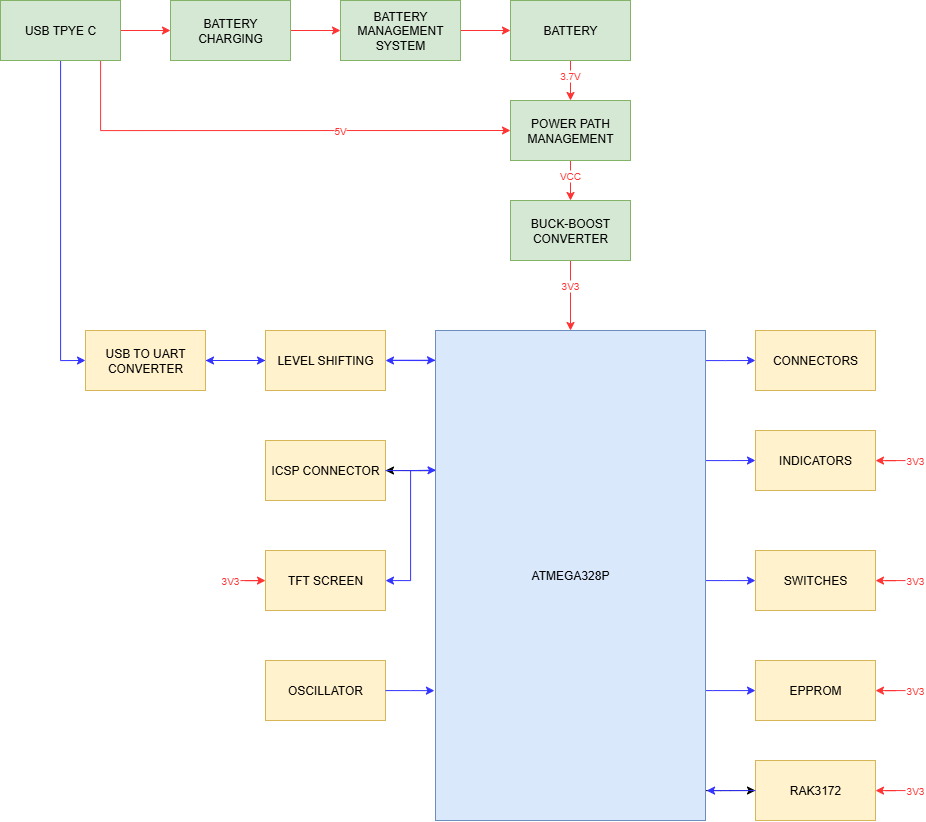

The diagram above was exported from draw.io. Its source (the exported page's mxGraphModel, read from the mxfile embedded in the PNG):
<mxGraphModel dx="1895" dy="1153" grid="1" gridSize="5" guides="1" tooltips="1" connect="1" arrows="1" fold="1" page="1" pageScale="1" pageWidth="850" pageHeight="1100" math="0" shadow="0">
  <root>
    <mxCell id="0" />
    <mxCell id="1" parent="0" />
    <mxCell id="qb6A5P9w_dV11tj2BeEv-18" value="" style="edgeStyle=orthogonalEdgeStyle;rounded=0;orthogonalLoop=1;jettySize=auto;html=1;strokeColor=#FF3333;" parent="1" source="qb6A5P9w_dV11tj2BeEv-2" target="qb6A5P9w_dV11tj2BeEv-3" edge="1">
      <mxGeometry relative="1" as="geometry" />
    </mxCell>
    <mxCell id="qb6A5P9w_dV11tj2BeEv-25" style="edgeStyle=orthogonalEdgeStyle;rounded=0;orthogonalLoop=1;jettySize=auto;html=1;entryX=0;entryY=0.5;entryDx=0;entryDy=0;strokeColor=#3333FF;" parent="1" source="qb6A5P9w_dV11tj2BeEv-2" target="qb6A5P9w_dV11tj2BeEv-9" edge="1">
      <mxGeometry relative="1" as="geometry">
        <Array as="points">
          <mxPoint x="80" y="380" />
        </Array>
      </mxGeometry>
    </mxCell>
    <mxCell id="qb6A5P9w_dV11tj2BeEv-31" style="edgeStyle=orthogonalEdgeStyle;rounded=0;orthogonalLoop=1;jettySize=auto;html=1;entryX=0;entryY=0.5;entryDx=0;entryDy=0;fillColor=#60a917;strokeColor=#FF3333;" parent="1" source="qb6A5P9w_dV11tj2BeEv-2" target="qb6A5P9w_dV11tj2BeEv-6" edge="1">
      <mxGeometry relative="1" as="geometry">
        <Array as="points">
          <mxPoint x="120" y="150" />
        </Array>
      </mxGeometry>
    </mxCell>
    <mxCell id="qb6A5P9w_dV11tj2BeEv-2" value="USB TPYE C" style="rounded=0;whiteSpace=wrap;html=1;fillColor=#d5e8d4;strokeColor=#82b366;" parent="1" vertex="1">
      <mxGeometry x="20" y="20" width="120" height="60" as="geometry" />
    </mxCell>
    <mxCell id="qb6A5P9w_dV11tj2BeEv-19" value="" style="edgeStyle=orthogonalEdgeStyle;rounded=0;orthogonalLoop=1;jettySize=auto;html=1;strokeColor=#FF3333;" parent="1" source="qb6A5P9w_dV11tj2BeEv-3" target="qb6A5P9w_dV11tj2BeEv-4" edge="1">
      <mxGeometry relative="1" as="geometry" />
    </mxCell>
    <mxCell id="qb6A5P9w_dV11tj2BeEv-3" value="BATTERY CHARGING" style="rounded=0;whiteSpace=wrap;html=1;fillColor=#d5e8d4;strokeColor=#82b366;" parent="1" vertex="1">
      <mxGeometry x="190" y="20" width="120" height="60" as="geometry" />
    </mxCell>
    <mxCell id="qb6A5P9w_dV11tj2BeEv-20" value="" style="edgeStyle=orthogonalEdgeStyle;rounded=0;orthogonalLoop=1;jettySize=auto;html=1;strokeColor=#FF3333;" parent="1" source="qb6A5P9w_dV11tj2BeEv-4" target="qb6A5P9w_dV11tj2BeEv-5" edge="1">
      <mxGeometry relative="1" as="geometry" />
    </mxCell>
    <mxCell id="qb6A5P9w_dV11tj2BeEv-4" value="BATTERY MANAGEMENT SYSTEM" style="rounded=0;whiteSpace=wrap;html=1;fillColor=#d5e8d4;strokeColor=#82b366;" parent="1" vertex="1">
      <mxGeometry x="360" y="20" width="120" height="60" as="geometry" />
    </mxCell>
    <mxCell id="qb6A5P9w_dV11tj2BeEv-21" value="" style="edgeStyle=orthogonalEdgeStyle;rounded=0;orthogonalLoop=1;jettySize=auto;html=1;jumpStyle=none;flowAnimation=0;strokeColor=#FF3333;" parent="1" source="qb6A5P9w_dV11tj2BeEv-5" target="qb6A5P9w_dV11tj2BeEv-6" edge="1">
      <mxGeometry relative="1" as="geometry" />
    </mxCell>
    <mxCell id="qb6A5P9w_dV11tj2BeEv-5" value="BATTERY" style="rounded=0;whiteSpace=wrap;html=1;fillColor=#d5e8d4;strokeColor=#82b366;" parent="1" vertex="1">
      <mxGeometry x="530" y="20" width="120" height="60" as="geometry" />
    </mxCell>
    <mxCell id="qb6A5P9w_dV11tj2BeEv-22" value="" style="edgeStyle=orthogonalEdgeStyle;rounded=0;orthogonalLoop=1;jettySize=auto;html=1;strokeColor=#FF3333;" parent="1" source="qb6A5P9w_dV11tj2BeEv-6" target="qb6A5P9w_dV11tj2BeEv-7" edge="1">
      <mxGeometry relative="1" as="geometry" />
    </mxCell>
    <mxCell id="qb6A5P9w_dV11tj2BeEv-6" value="POWER PATH MANAGEMENT" style="rounded=0;whiteSpace=wrap;html=1;fillColor=#d5e8d4;strokeColor=#82b366;" parent="1" vertex="1">
      <mxGeometry x="530" y="120" width="120" height="60" as="geometry" />
    </mxCell>
    <mxCell id="qb6A5P9w_dV11tj2BeEv-24" value="" style="edgeStyle=orthogonalEdgeStyle;rounded=0;orthogonalLoop=1;jettySize=auto;html=1;strokeColor=#FF3333;" parent="1" source="qb6A5P9w_dV11tj2BeEv-7" target="qb6A5P9w_dV11tj2BeEv-8" edge="1">
      <mxGeometry relative="1" as="geometry" />
    </mxCell>
    <mxCell id="qb6A5P9w_dV11tj2BeEv-7" value="BUCK-BOOST CONVERTER" style="rounded=0;whiteSpace=wrap;html=1;fillColor=#d5e8d4;strokeColor=#82b366;" parent="1" vertex="1">
      <mxGeometry x="530" y="220" width="120" height="60" as="geometry" />
    </mxCell>
    <mxCell id="qb6A5P9w_dV11tj2BeEv-37" style="edgeStyle=orthogonalEdgeStyle;rounded=0;orthogonalLoop=1;jettySize=auto;html=1;entryX=1;entryY=0.5;entryDx=0;entryDy=0;" parent="1" source="qb6A5P9w_dV11tj2BeEv-8" target="qb6A5P9w_dV11tj2BeEv-10" edge="1">
      <mxGeometry relative="1" as="geometry">
        <Array as="points">
          <mxPoint x="440" y="490" />
          <mxPoint x="440" y="490" />
        </Array>
      </mxGeometry>
    </mxCell>
    <mxCell id="qb6A5P9w_dV11tj2BeEv-39" style="edgeStyle=orthogonalEdgeStyle;rounded=0;orthogonalLoop=1;jettySize=auto;html=1;strokeColor=#3333FF;" parent="1" source="qb6A5P9w_dV11tj2BeEv-8" target="qb6A5P9w_dV11tj2BeEv-11" edge="1">
      <mxGeometry relative="1" as="geometry">
        <Array as="points">
          <mxPoint x="430" y="490" />
          <mxPoint x="430" y="600" />
        </Array>
      </mxGeometry>
    </mxCell>
    <mxCell id="qb6A5P9w_dV11tj2BeEv-43" style="edgeStyle=orthogonalEdgeStyle;rounded=0;orthogonalLoop=1;jettySize=auto;html=1;entryX=0;entryY=0.5;entryDx=0;entryDy=0;" parent="1" source="qb6A5P9w_dV11tj2BeEv-8" target="qb6A5P9w_dV11tj2BeEv-17" edge="1">
      <mxGeometry relative="1" as="geometry">
        <Array as="points">
          <mxPoint x="740" y="810" />
          <mxPoint x="740" y="810" />
        </Array>
      </mxGeometry>
    </mxCell>
    <mxCell id="qb6A5P9w_dV11tj2BeEv-45" style="edgeStyle=orthogonalEdgeStyle;rounded=0;orthogonalLoop=1;jettySize=auto;html=1;strokeColor=#3333FF;" parent="1" source="qb6A5P9w_dV11tj2BeEv-8" target="qb6A5P9w_dV11tj2BeEv-16" edge="1">
      <mxGeometry relative="1" as="geometry">
        <Array as="points">
          <mxPoint x="732" y="710" />
          <mxPoint x="732" y="710" />
        </Array>
      </mxGeometry>
    </mxCell>
    <mxCell id="qb6A5P9w_dV11tj2BeEv-46" value="" style="edgeStyle=orthogonalEdgeStyle;rounded=0;orthogonalLoop=1;jettySize=auto;html=1;strokeColor=#3333FF;" parent="1" source="qb6A5P9w_dV11tj2BeEv-8" target="qb6A5P9w_dV11tj2BeEv-15" edge="1">
      <mxGeometry relative="1" as="geometry">
        <Array as="points">
          <mxPoint x="744" y="600" />
          <mxPoint x="744" y="600" />
        </Array>
      </mxGeometry>
    </mxCell>
    <mxCell id="qb6A5P9w_dV11tj2BeEv-47" style="edgeStyle=orthogonalEdgeStyle;rounded=0;orthogonalLoop=1;jettySize=auto;html=1;entryX=0;entryY=0.5;entryDx=0;entryDy=0;strokeColor=#3333FF;" parent="1" source="qb6A5P9w_dV11tj2BeEv-8" target="qb6A5P9w_dV11tj2BeEv-14" edge="1">
      <mxGeometry relative="1" as="geometry">
        <Array as="points">
          <mxPoint x="750" y="480" />
          <mxPoint x="750" y="480" />
        </Array>
      </mxGeometry>
    </mxCell>
    <mxCell id="qb6A5P9w_dV11tj2BeEv-48" style="edgeStyle=orthogonalEdgeStyle;rounded=0;orthogonalLoop=1;jettySize=auto;html=1;entryX=0;entryY=0.5;entryDx=0;entryDy=0;strokeColor=#3333FF;" parent="1" source="qb6A5P9w_dV11tj2BeEv-8" target="qb6A5P9w_dV11tj2BeEv-13" edge="1">
      <mxGeometry relative="1" as="geometry">
        <Array as="points">
          <mxPoint x="745" y="380" />
          <mxPoint x="745" y="380" />
        </Array>
      </mxGeometry>
    </mxCell>
    <mxCell id="vEUZerIcs79R1B1Zsgzn-2" style="edgeStyle=orthogonalEdgeStyle;rounded=0;orthogonalLoop=1;jettySize=auto;html=1;entryX=1;entryY=0.5;entryDx=0;entryDy=0;strokeColor=#3333FF;" parent="1" source="qb6A5P9w_dV11tj2BeEv-8" target="vEUZerIcs79R1B1Zsgzn-1" edge="1">
      <mxGeometry relative="1" as="geometry">
        <Array as="points">
          <mxPoint x="450" y="380" />
          <mxPoint x="450" y="380" />
        </Array>
      </mxGeometry>
    </mxCell>
    <mxCell id="qb6A5P9w_dV11tj2BeEv-8" value="ATMEGA328P" style="rounded=0;whiteSpace=wrap;html=1;fillColor=#dae8fc;strokeColor=#6c8ebf;" parent="1" vertex="1">
      <mxGeometry x="455" y="350" width="270" height="490" as="geometry" />
    </mxCell>
    <mxCell id="qb6A5P9w_dV11tj2BeEv-29" style="edgeStyle=orthogonalEdgeStyle;rounded=0;orthogonalLoop=1;jettySize=auto;html=1;strokeColor=#3333FF;" parent="1" edge="1">
      <mxGeometry relative="1" as="geometry">
        <mxPoint x="455" y="379.75" as="targetPoint" />
        <mxPoint x="410" y="379.7584033613445" as="sourcePoint" />
      </mxGeometry>
    </mxCell>
    <mxCell id="vEUZerIcs79R1B1Zsgzn-5" style="edgeStyle=orthogonalEdgeStyle;rounded=0;orthogonalLoop=1;jettySize=auto;html=1;entryX=0;entryY=0.5;entryDx=0;entryDy=0;strokeColor=#3333FF;" parent="1" source="qb6A5P9w_dV11tj2BeEv-9" target="vEUZerIcs79R1B1Zsgzn-1" edge="1">
      <mxGeometry relative="1" as="geometry" />
    </mxCell>
    <mxCell id="qb6A5P9w_dV11tj2BeEv-9" value="USB TO UART CONVERTER" style="rounded=0;whiteSpace=wrap;html=1;fillColor=#fff2cc;strokeColor=#d6b656;" parent="1" vertex="1">
      <mxGeometry x="105" y="350" width="120" height="60" as="geometry" />
    </mxCell>
    <mxCell id="qb6A5P9w_dV11tj2BeEv-10" value="ICSP CONNECTOR" style="rounded=0;whiteSpace=wrap;html=1;fillColor=#fff2cc;strokeColor=#d6b656;" parent="1" vertex="1">
      <mxGeometry x="285" y="460" width="120" height="60" as="geometry" />
    </mxCell>
    <mxCell id="qb6A5P9w_dV11tj2BeEv-11" value="TFT SCREEN" style="rounded=0;whiteSpace=wrap;html=1;fillColor=#fff2cc;strokeColor=#d6b656;" parent="1" vertex="1">
      <mxGeometry x="285" y="570" width="120" height="60" as="geometry" />
    </mxCell>
    <mxCell id="qb6A5P9w_dV11tj2BeEv-12" value="OSCILLATOR" style="rounded=0;whiteSpace=wrap;html=1;fillColor=#fff2cc;strokeColor=#d6b656;" parent="1" vertex="1">
      <mxGeometry x="285" y="680" width="120" height="60" as="geometry" />
    </mxCell>
    <mxCell id="qb6A5P9w_dV11tj2BeEv-13" value="CONNECTORS" style="rounded=0;whiteSpace=wrap;html=1;fillColor=#fff2cc;strokeColor=#d6b656;" parent="1" vertex="1">
      <mxGeometry x="775" y="350" width="120" height="60" as="geometry" />
    </mxCell>
    <mxCell id="qb6A5P9w_dV11tj2BeEv-14" value="INDICATORS" style="rounded=0;whiteSpace=wrap;html=1;fillColor=#fff2cc;strokeColor=#d6b656;" parent="1" vertex="1">
      <mxGeometry x="775" y="450" width="120" height="60" as="geometry" />
    </mxCell>
    <mxCell id="qb6A5P9w_dV11tj2BeEv-15" value="SWITCHES" style="rounded=0;whiteSpace=wrap;html=1;fillColor=#fff2cc;strokeColor=#d6b656;" parent="1" vertex="1">
      <mxGeometry x="775" y="570" width="120" height="60" as="geometry" />
    </mxCell>
    <mxCell id="qb6A5P9w_dV11tj2BeEv-16" value="EPPROM" style="rounded=0;whiteSpace=wrap;html=1;fillColor=#fff2cc;strokeColor=#d6b656;" parent="1" vertex="1">
      <mxGeometry x="775" y="680" width="120" height="60" as="geometry" />
    </mxCell>
    <mxCell id="qb6A5P9w_dV11tj2BeEv-17" value="RAK3172" style="rounded=0;whiteSpace=wrap;html=1;fillColor=#fff2cc;strokeColor=#d6b656;" parent="1" vertex="1">
      <mxGeometry x="775" y="780" width="120" height="60" as="geometry" />
    </mxCell>
    <mxCell id="qb6A5P9w_dV11tj2BeEv-38" style="edgeStyle=orthogonalEdgeStyle;rounded=0;orthogonalLoop=1;jettySize=auto;html=1;entryX=0.002;entryY=0.285;entryDx=0;entryDy=0;entryPerimeter=0;strokeColor=#3333FF;" parent="1" source="qb6A5P9w_dV11tj2BeEv-10" target="qb6A5P9w_dV11tj2BeEv-8" edge="1">
      <mxGeometry relative="1" as="geometry" />
    </mxCell>
    <mxCell id="qb6A5P9w_dV11tj2BeEv-42" style="edgeStyle=orthogonalEdgeStyle;rounded=0;orthogonalLoop=1;jettySize=auto;html=1;entryX=-0.004;entryY=0.735;entryDx=0;entryDy=0;entryPerimeter=0;strokeColor=#3333FF;" parent="1" source="qb6A5P9w_dV11tj2BeEv-12" target="qb6A5P9w_dV11tj2BeEv-8" edge="1">
      <mxGeometry relative="1" as="geometry" />
    </mxCell>
    <mxCell id="qb6A5P9w_dV11tj2BeEv-44" style="edgeStyle=orthogonalEdgeStyle;rounded=0;orthogonalLoop=1;jettySize=auto;html=1;entryX=1.004;entryY=0.939;entryDx=0;entryDy=0;entryPerimeter=0;strokeColor=#3333FF;" parent="1" source="qb6A5P9w_dV11tj2BeEv-17" target="qb6A5P9w_dV11tj2BeEv-8" edge="1">
      <mxGeometry relative="1" as="geometry" />
    </mxCell>
    <mxCell id="qb6A5P9w_dV11tj2BeEv-49" value="3.7V" style="text;html=1;align=center;verticalAlign=middle;whiteSpace=wrap;rounded=0;fillColor=none;gradientColor=none;strokeColor=none;glass=0;shadow=0;fontColor=#FF3333;labelBackgroundColor=default;fontSize=10;" parent="1" vertex="1">
      <mxGeometry x="560" y="80" width="60" height="30" as="geometry" />
    </mxCell>
    <mxCell id="qb6A5P9w_dV11tj2BeEv-50" value="VCC" style="text;html=1;align=center;verticalAlign=middle;whiteSpace=wrap;rounded=0;fontSize=10;labelBackgroundColor=default;labelBorderColor=none;fontColor=#FF3333;" parent="1" vertex="1">
      <mxGeometry x="560" y="180" width="60" height="30" as="geometry" />
    </mxCell>
    <mxCell id="qb6A5P9w_dV11tj2BeEv-51" value="3V3" style="text;html=1;align=center;verticalAlign=middle;whiteSpace=wrap;rounded=0;fontSize=10;fontColor=#FF3333;labelBackgroundColor=default;" parent="1" vertex="1">
      <mxGeometry x="560" y="290" width="60" height="30" as="geometry" />
    </mxCell>
    <mxCell id="qb6A5P9w_dV11tj2BeEv-53" value="5V" style="text;html=1;align=center;verticalAlign=middle;whiteSpace=wrap;rounded=0;fontSize=10;fontColor=#FF3333;labelBackgroundColor=default;" parent="1" vertex="1">
      <mxGeometry x="330" y="135" width="60" height="30" as="geometry" />
    </mxCell>
    <mxCell id="qb6A5P9w_dV11tj2BeEv-58" value="" style="edgeStyle=orthogonalEdgeStyle;rounded=0;orthogonalLoop=1;jettySize=auto;html=1;strokeColor=#FF3333;" parent="1" source="qb6A5P9w_dV11tj2BeEv-54" target="qb6A5P9w_dV11tj2BeEv-11" edge="1">
      <mxGeometry relative="1" as="geometry" />
    </mxCell>
    <mxCell id="qb6A5P9w_dV11tj2BeEv-54" value="3V3" style="text;html=1;align=center;verticalAlign=middle;whiteSpace=wrap;rounded=0;fontSize=10;fontColor=#FF3333;labelBackgroundColor=default;" parent="1" vertex="1">
      <mxGeometry x="240" y="585" width="20" height="30" as="geometry" />
    </mxCell>
    <mxCell id="qb6A5P9w_dV11tj2BeEv-64" value="" style="edgeStyle=orthogonalEdgeStyle;rounded=0;orthogonalLoop=1;jettySize=auto;html=1;strokeColor=#FF3333;" parent="1" source="qb6A5P9w_dV11tj2BeEv-59" target="qb6A5P9w_dV11tj2BeEv-16" edge="1">
      <mxGeometry relative="1" as="geometry" />
    </mxCell>
    <mxCell id="qb6A5P9w_dV11tj2BeEv-59" value="3V3" style="text;html=1;align=center;verticalAlign=middle;whiteSpace=wrap;rounded=0;fontSize=10;fontColor=#FF3333;labelBackgroundColor=default;" parent="1" vertex="1">
      <mxGeometry x="925" y="695" width="20" height="30" as="geometry" />
    </mxCell>
    <mxCell id="qb6A5P9w_dV11tj2BeEv-65" value="" style="edgeStyle=orthogonalEdgeStyle;rounded=0;orthogonalLoop=1;jettySize=auto;html=1;strokeColor=#FF3333;" parent="1" source="qb6A5P9w_dV11tj2BeEv-60" target="qb6A5P9w_dV11tj2BeEv-15" edge="1">
      <mxGeometry relative="1" as="geometry" />
    </mxCell>
    <mxCell id="qb6A5P9w_dV11tj2BeEv-60" value="3V3" style="text;html=1;align=center;verticalAlign=middle;whiteSpace=wrap;rounded=0;fontSize=10;fontColor=#FF3333;labelBackgroundColor=default;" parent="1" vertex="1">
      <mxGeometry x="925" y="585" width="20" height="30" as="geometry" />
    </mxCell>
    <mxCell id="qb6A5P9w_dV11tj2BeEv-66" value="" style="edgeStyle=orthogonalEdgeStyle;rounded=0;orthogonalLoop=1;jettySize=auto;html=1;strokeColor=#FF3333;" parent="1" source="qb6A5P9w_dV11tj2BeEv-61" target="qb6A5P9w_dV11tj2BeEv-14" edge="1">
      <mxGeometry relative="1" as="geometry" />
    </mxCell>
    <mxCell id="qb6A5P9w_dV11tj2BeEv-61" value="3V3" style="text;html=1;align=center;verticalAlign=middle;whiteSpace=wrap;rounded=0;fontSize=10;fontColor=#FF3333;labelBackgroundColor=default;" parent="1" vertex="1">
      <mxGeometry x="925" y="465" width="20" height="30" as="geometry" />
    </mxCell>
    <mxCell id="qb6A5P9w_dV11tj2BeEv-63" value="" style="edgeStyle=orthogonalEdgeStyle;rounded=0;orthogonalLoop=1;jettySize=auto;html=1;strokeColor=#FF3333;" parent="1" source="qb6A5P9w_dV11tj2BeEv-62" target="qb6A5P9w_dV11tj2BeEv-17" edge="1">
      <mxGeometry relative="1" as="geometry" />
    </mxCell>
    <mxCell id="qb6A5P9w_dV11tj2BeEv-62" value="3V3" style="text;html=1;align=center;verticalAlign=middle;whiteSpace=wrap;rounded=0;fontSize=10;fontColor=#FF3333;labelBackgroundColor=default;" parent="1" vertex="1">
      <mxGeometry x="925" y="795" width="20" height="30" as="geometry" />
    </mxCell>
    <mxCell id="vEUZerIcs79R1B1Zsgzn-4" value="" style="edgeStyle=orthogonalEdgeStyle;rounded=0;orthogonalLoop=1;jettySize=auto;html=1;strokeColor=#3333FF;" parent="1" source="vEUZerIcs79R1B1Zsgzn-1" target="qb6A5P9w_dV11tj2BeEv-9" edge="1">
      <mxGeometry relative="1" as="geometry" />
    </mxCell>
    <mxCell id="vEUZerIcs79R1B1Zsgzn-1" value="LEVEL SHIFTING" style="rounded=0;whiteSpace=wrap;html=1;fillColor=#fff2cc;strokeColor=#d6b656;" parent="1" vertex="1">
      <mxGeometry x="285" y="350" width="120" height="60" as="geometry" />
    </mxCell>
  </root>
</mxGraphModel>